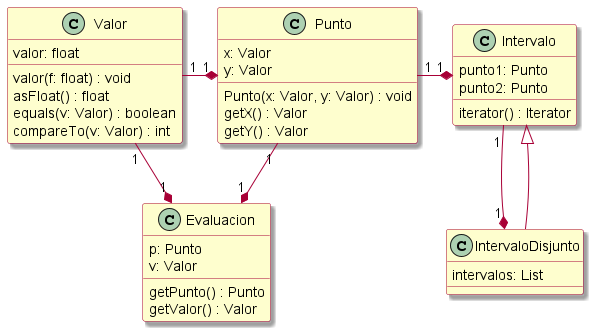

The diagram above was rendered by PlantUML. Its source (embedded in the PNG):
@startuml
!include estilos.puml

class Valor {
    valor: float
    valor(f: float) : void
    asFloat() : float
    equals(v: Valor) : boolean
    compareTo(v: Valor) : int
}

class Punto {
    x: Valor
    y: Valor
    Punto(x: Valor, y: Valor) : void
    getX() : Valor
    getY() : Valor
}

class Intervalo {
    punto1: Punto
    punto2: Punto
    iterator() : Iterator
}

class Evaluacion {
    p: Punto
    v: Valor
    getPunto() : Punto
    getValor() : Valor
}

class IntervaloDisjunto {
    intervalos: List
}

Valor "1" -* "1" Punto

Valor "1" --* "1" Evaluacion

Punto "1" -* "1" Intervalo

Punto "1" --* "1" Evaluacion

Intervalo "1" --* "1" IntervaloDisjunto

Intervalo <|-- IntervaloDisjunto
@enduml